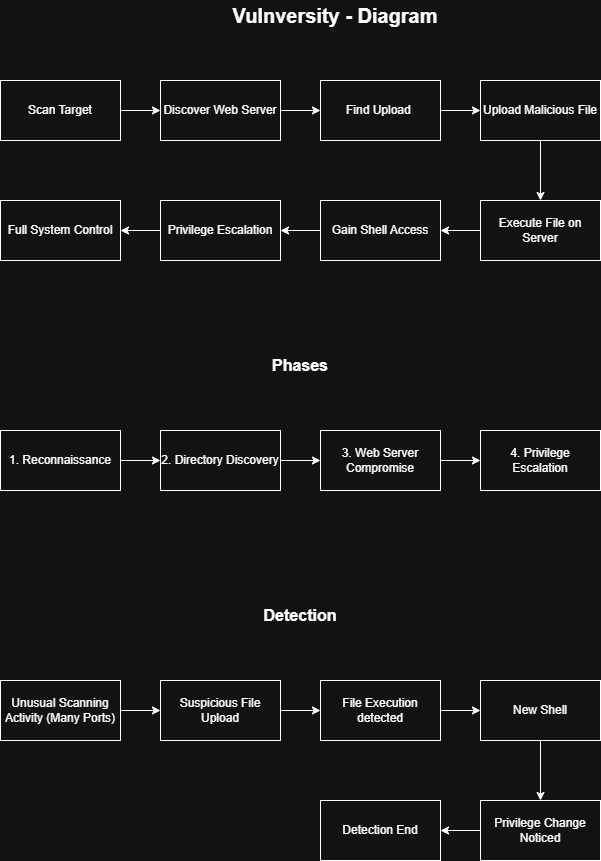

The diagram above was exported from draw.io. Its source (the exported page's mxGraphModel, read from the mxfile embedded in the PNG):
<mxGraphModel dx="1414" dy="743" grid="1" gridSize="10" guides="1" tooltips="1" connect="1" arrows="1" fold="1" page="1" pageScale="1" pageWidth="850" pageHeight="1100" math="0" shadow="0">
  <root>
    <mxCell id="0" />
    <mxCell id="1" parent="0" />
    <mxCell id="E83c-qMso3tMnC68a3w5-3" edge="1" parent="1" source="E83c-qMso3tMnC68a3w5-1" style="edgeStyle=orthogonalEdgeStyle;rounded=0;orthogonalLoop=1;jettySize=auto;html=1;exitX=1;exitY=0.5;exitDx=0;exitDy=0;" target="E83c-qMso3tMnC68a3w5-2">
      <mxGeometry relative="1" as="geometry" />
    </mxCell>
    <mxCell id="E83c-qMso3tMnC68a3w5-1" parent="1" style="rounded=0;whiteSpace=wrap;html=1;" value="Scan Target" vertex="1">
      <mxGeometry height="60" width="120" x="80" y="120" as="geometry" />
    </mxCell>
    <mxCell id="E83c-qMso3tMnC68a3w5-5" edge="1" parent="1" source="E83c-qMso3tMnC68a3w5-2" style="edgeStyle=orthogonalEdgeStyle;rounded=0;orthogonalLoop=1;jettySize=auto;html=1;exitX=1;exitY=0.5;exitDx=0;exitDy=0;" target="E83c-qMso3tMnC68a3w5-4">
      <mxGeometry relative="1" as="geometry" />
    </mxCell>
    <mxCell id="E83c-qMso3tMnC68a3w5-2" parent="1" style="rounded=0;whiteSpace=wrap;html=1;" value="Discover Web Server" vertex="1">
      <mxGeometry height="60" width="120" x="240" y="120" as="geometry" />
    </mxCell>
    <mxCell id="E83c-qMso3tMnC68a3w5-7" edge="1" parent="1" source="E83c-qMso3tMnC68a3w5-4" style="edgeStyle=orthogonalEdgeStyle;rounded=0;orthogonalLoop=1;jettySize=auto;html=1;exitX=1;exitY=0.5;exitDx=0;exitDy=0;" target="E83c-qMso3tMnC68a3w5-6">
      <mxGeometry relative="1" as="geometry" />
    </mxCell>
    <mxCell id="E83c-qMso3tMnC68a3w5-4" parent="1" style="rounded=0;whiteSpace=wrap;html=1;" value="Find Upload&amp;nbsp;" vertex="1">
      <mxGeometry height="60" width="120" x="400" y="120" as="geometry" />
    </mxCell>
    <mxCell id="E83c-qMso3tMnC68a3w5-9" edge="1" parent="1" source="E83c-qMso3tMnC68a3w5-6" style="edgeStyle=orthogonalEdgeStyle;rounded=0;orthogonalLoop=1;jettySize=auto;html=1;exitX=0.5;exitY=1;exitDx=0;exitDy=0;entryX=0.5;entryY=0;entryDx=0;entryDy=0;" target="E83c-qMso3tMnC68a3w5-8">
      <mxGeometry relative="1" as="geometry" />
    </mxCell>
    <mxCell id="E83c-qMso3tMnC68a3w5-6" parent="1" style="rounded=0;whiteSpace=wrap;html=1;" value="Upload Malicious File" vertex="1">
      <mxGeometry height="60" width="120" x="560" y="120" as="geometry" />
    </mxCell>
    <mxCell id="E83c-qMso3tMnC68a3w5-11" edge="1" parent="1" source="E83c-qMso3tMnC68a3w5-8" style="edgeStyle=orthogonalEdgeStyle;rounded=0;orthogonalLoop=1;jettySize=auto;html=1;exitX=0;exitY=0.5;exitDx=0;exitDy=0;entryX=1;entryY=0.5;entryDx=0;entryDy=0;" target="E83c-qMso3tMnC68a3w5-10">
      <mxGeometry relative="1" as="geometry" />
    </mxCell>
    <mxCell id="E83c-qMso3tMnC68a3w5-8" parent="1" style="rounded=0;whiteSpace=wrap;html=1;" value="Execute File on Server" vertex="1">
      <mxGeometry height="60" width="120" x="560" y="240" as="geometry" />
    </mxCell>
    <mxCell id="E83c-qMso3tMnC68a3w5-13" edge="1" parent="1" source="E83c-qMso3tMnC68a3w5-10" style="edgeStyle=orthogonalEdgeStyle;rounded=0;orthogonalLoop=1;jettySize=auto;html=1;exitX=0;exitY=0.5;exitDx=0;exitDy=0;entryX=1;entryY=0.5;entryDx=0;entryDy=0;" target="E83c-qMso3tMnC68a3w5-12">
      <mxGeometry relative="1" as="geometry" />
    </mxCell>
    <mxCell id="E83c-qMso3tMnC68a3w5-10" parent="1" style="rounded=0;whiteSpace=wrap;html=1;" value="Gain Shell Access" vertex="1">
      <mxGeometry height="60" width="120" x="400" y="240" as="geometry" />
    </mxCell>
    <mxCell id="E83c-qMso3tMnC68a3w5-15" edge="1" parent="1" source="E83c-qMso3tMnC68a3w5-12" style="edgeStyle=orthogonalEdgeStyle;rounded=0;orthogonalLoop=1;jettySize=auto;html=1;exitX=0;exitY=0.5;exitDx=0;exitDy=0;entryX=1;entryY=0.5;entryDx=0;entryDy=0;" target="E83c-qMso3tMnC68a3w5-14">
      <mxGeometry relative="1" as="geometry" />
    </mxCell>
    <mxCell id="E83c-qMso3tMnC68a3w5-12" parent="1" style="rounded=0;whiteSpace=wrap;html=1;" value="Privilege Escalation" vertex="1">
      <mxGeometry height="60" width="120" x="240" y="240" as="geometry" />
    </mxCell>
    <mxCell id="E83c-qMso3tMnC68a3w5-14" parent="1" style="rounded=0;whiteSpace=wrap;html=1;" value="Full System Control" vertex="1">
      <mxGeometry height="60" width="120" x="80" y="240" as="geometry" />
    </mxCell>
    <mxCell id="E83c-qMso3tMnC68a3w5-16" parent="1" style="text;html=1;whiteSpace=wrap;strokeColor=none;fillColor=none;align=center;verticalAlign=middle;rounded=0;" value="&lt;span style=&quot;font-size: 20px;&quot;&gt;&lt;b&gt;Vulnversity - Diagram&lt;/b&gt;&lt;/span&gt;" vertex="1">
      <mxGeometry height="30" width="350" x="240" y="40" as="geometry" />
    </mxCell>
    <mxCell id="E83c-qMso3tMnC68a3w5-17" parent="1" style="text;html=1;whiteSpace=wrap;strokeColor=none;fillColor=none;align=center;verticalAlign=middle;rounded=0;" value="&lt;font style=&quot;font-size: 16px;&quot;&gt;&lt;b style=&quot;&quot;&gt;Phases&lt;/b&gt;&lt;/font&gt;" vertex="1">
      <mxGeometry height="30" width="60" x="350" y="390" as="geometry" />
    </mxCell>
    <mxCell id="E83c-qMso3tMnC68a3w5-20" edge="1" parent="1" source="E83c-qMso3tMnC68a3w5-18" style="edgeStyle=orthogonalEdgeStyle;rounded=0;orthogonalLoop=1;jettySize=auto;html=1;exitX=1;exitY=0.5;exitDx=0;exitDy=0;" target="E83c-qMso3tMnC68a3w5-19">
      <mxGeometry relative="1" as="geometry" />
    </mxCell>
    <mxCell id="E83c-qMso3tMnC68a3w5-18" parent="1" style="rounded=0;whiteSpace=wrap;html=1;" value="1. Reconnaissance" vertex="1">
      <mxGeometry height="60" width="120" x="80" y="470" as="geometry" />
    </mxCell>
    <mxCell id="E83c-qMso3tMnC68a3w5-22" edge="1" parent="1" source="E83c-qMso3tMnC68a3w5-19" style="edgeStyle=orthogonalEdgeStyle;rounded=0;orthogonalLoop=1;jettySize=auto;html=1;exitX=1;exitY=0.5;exitDx=0;exitDy=0;" target="E83c-qMso3tMnC68a3w5-21">
      <mxGeometry relative="1" as="geometry" />
    </mxCell>
    <mxCell id="E83c-qMso3tMnC68a3w5-19" parent="1" style="rounded=0;whiteSpace=wrap;html=1;" value="2. Directory Discovery" vertex="1">
      <mxGeometry height="60" width="120" x="240" y="470" as="geometry" />
    </mxCell>
    <mxCell id="E83c-qMso3tMnC68a3w5-24" edge="1" parent="1" source="E83c-qMso3tMnC68a3w5-21" style="edgeStyle=orthogonalEdgeStyle;rounded=0;orthogonalLoop=1;jettySize=auto;html=1;exitX=1;exitY=0.5;exitDx=0;exitDy=0;" target="E83c-qMso3tMnC68a3w5-23">
      <mxGeometry relative="1" as="geometry" />
    </mxCell>
    <mxCell id="E83c-qMso3tMnC68a3w5-21" parent="1" style="rounded=0;whiteSpace=wrap;html=1;" value="3. Web Server Compromise" vertex="1">
      <mxGeometry height="60" width="120" x="400" y="470" as="geometry" />
    </mxCell>
    <mxCell id="E83c-qMso3tMnC68a3w5-23" parent="1" style="rounded=0;whiteSpace=wrap;html=1;" value="4. Privilege Escalation" vertex="1">
      <mxGeometry height="60" width="120" x="560" y="470" as="geometry" />
    </mxCell>
    <mxCell id="E83c-qMso3tMnC68a3w5-25" parent="1" style="text;html=1;whiteSpace=wrap;strokeColor=none;fillColor=none;align=center;verticalAlign=middle;rounded=0;" value="&lt;b&gt;&lt;font style=&quot;font-size: 16px;&quot;&gt;Detection&lt;/font&gt;&lt;/b&gt;" vertex="1">
      <mxGeometry height="30" width="60" x="350" y="640" as="geometry" />
    </mxCell>
    <mxCell id="E83c-qMso3tMnC68a3w5-28" edge="1" parent="1" source="E83c-qMso3tMnC68a3w5-26" style="edgeStyle=orthogonalEdgeStyle;rounded=0;orthogonalLoop=1;jettySize=auto;html=1;exitX=1;exitY=0.5;exitDx=0;exitDy=0;" target="E83c-qMso3tMnC68a3w5-27">
      <mxGeometry relative="1" as="geometry" />
    </mxCell>
    <mxCell id="E83c-qMso3tMnC68a3w5-26" parent="1" style="rounded=0;whiteSpace=wrap;html=1;" value="Unusual Scanning Activity (Many Ports)" vertex="1">
      <mxGeometry height="60" width="120" x="80" y="720" as="geometry" />
    </mxCell>
    <mxCell id="E83c-qMso3tMnC68a3w5-30" edge="1" parent="1" source="E83c-qMso3tMnC68a3w5-27" style="edgeStyle=orthogonalEdgeStyle;rounded=0;orthogonalLoop=1;jettySize=auto;html=1;exitX=1;exitY=0.5;exitDx=0;exitDy=0;entryX=0;entryY=0.5;entryDx=0;entryDy=0;" target="E83c-qMso3tMnC68a3w5-29">
      <mxGeometry relative="1" as="geometry" />
    </mxCell>
    <mxCell id="E83c-qMso3tMnC68a3w5-27" parent="1" style="rounded=0;whiteSpace=wrap;html=1;" value="Suspicious File Upload" vertex="1">
      <mxGeometry height="60" width="120" x="240" y="720" as="geometry" />
    </mxCell>
    <mxCell id="E83c-qMso3tMnC68a3w5-33" edge="1" parent="1" source="E83c-qMso3tMnC68a3w5-29" style="edgeStyle=orthogonalEdgeStyle;rounded=0;orthogonalLoop=1;jettySize=auto;html=1;exitX=1;exitY=0.5;exitDx=0;exitDy=0;" target="E83c-qMso3tMnC68a3w5-31">
      <mxGeometry relative="1" as="geometry" />
    </mxCell>
    <mxCell id="E83c-qMso3tMnC68a3w5-29" parent="1" style="rounded=0;whiteSpace=wrap;html=1;" value="File Execution detected" vertex="1">
      <mxGeometry height="60" width="120" x="400" y="720" as="geometry" />
    </mxCell>
    <mxCell id="E83c-qMso3tMnC68a3w5-35" edge="1" parent="1" source="E83c-qMso3tMnC68a3w5-31" style="edgeStyle=orthogonalEdgeStyle;rounded=0;orthogonalLoop=1;jettySize=auto;html=1;exitX=0.5;exitY=1;exitDx=0;exitDy=0;" target="E83c-qMso3tMnC68a3w5-34">
      <mxGeometry relative="1" as="geometry" />
    </mxCell>
    <mxCell id="E83c-qMso3tMnC68a3w5-31" parent="1" style="rounded=0;whiteSpace=wrap;html=1;" value="New Shell" vertex="1">
      <mxGeometry height="60" width="120" x="560" y="720" as="geometry" />
    </mxCell>
    <mxCell id="E83c-qMso3tMnC68a3w5-37" edge="1" parent="1" source="E83c-qMso3tMnC68a3w5-34" style="edgeStyle=orthogonalEdgeStyle;rounded=0;orthogonalLoop=1;jettySize=auto;html=1;exitX=0;exitY=0.5;exitDx=0;exitDy=0;" target="E83c-qMso3tMnC68a3w5-36">
      <mxGeometry relative="1" as="geometry" />
    </mxCell>
    <mxCell id="E83c-qMso3tMnC68a3w5-34" parent="1" style="rounded=0;whiteSpace=wrap;html=1;" value="Privilege Change Noticed" vertex="1">
      <mxGeometry height="60" width="120" x="560" y="840" as="geometry" />
    </mxCell>
    <mxCell id="E83c-qMso3tMnC68a3w5-36" parent="1" style="rounded=0;whiteSpace=wrap;html=1;" value="Detection End" vertex="1">
      <mxGeometry height="60" width="120" x="400" y="840" as="geometry" />
    </mxCell>
  </root>
</mxGraphModel>